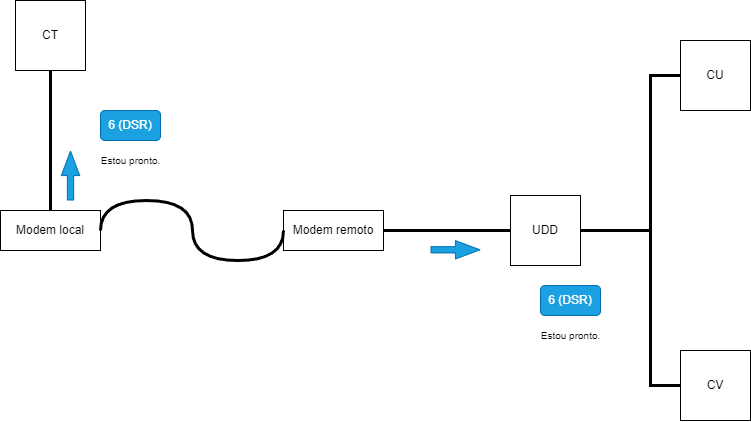

The diagram above was exported from draw.io. Its source (the exported page's mxGraphModel, read from the mxfile embedded in the PNG):
<mxGraphModel dx="989" dy="523" grid="1" gridSize="10" guides="1" tooltips="1" connect="1" arrows="1" fold="1" page="1" pageScale="1" pageWidth="827" pageHeight="1169" math="0" shadow="0">
  <root>
    <mxCell id="0" />
    <mxCell id="1" parent="0" />
    <mxCell id="9ZpQKL6jDOkS_JpiqGDQ-19" value="CT" style="whiteSpace=wrap;html=1;aspect=fixed;" vertex="1" parent="1">
      <mxGeometry x="35" y="110" width="70" height="70" as="geometry" />
    </mxCell>
    <mxCell id="9ZpQKL6jDOkS_JpiqGDQ-20" value="UDD" style="whiteSpace=wrap;html=1;aspect=fixed;" vertex="1" parent="1">
      <mxGeometry x="530" y="305" width="70" height="70" as="geometry" />
    </mxCell>
    <mxCell id="9ZpQKL6jDOkS_JpiqGDQ-21" value="CU" style="whiteSpace=wrap;html=1;aspect=fixed;" vertex="1" parent="1">
      <mxGeometry x="700" y="150" width="70" height="70" as="geometry" />
    </mxCell>
    <mxCell id="9ZpQKL6jDOkS_JpiqGDQ-22" value="CV" style="whiteSpace=wrap;html=1;aspect=fixed;" vertex="1" parent="1">
      <mxGeometry x="700" y="460" width="70" height="70" as="geometry" />
    </mxCell>
    <mxCell id="9ZpQKL6jDOkS_JpiqGDQ-23" value="" style="endArrow=none;html=1;rounded=0;exitX=0.5;exitY=1;exitDx=0;exitDy=0;entryX=0.5;entryY=0;entryDx=0;entryDy=0;strokeWidth=3;" edge="1" parent="1" source="9ZpQKL6jDOkS_JpiqGDQ-19" target="9ZpQKL6jDOkS_JpiqGDQ-27">
      <mxGeometry width="50" height="50" relative="1" as="geometry">
        <mxPoint x="370" y="390" as="sourcePoint" />
        <mxPoint x="160" y="335" as="targetPoint" />
      </mxGeometry>
    </mxCell>
    <mxCell id="9ZpQKL6jDOkS_JpiqGDQ-24" value="" style="endArrow=none;html=1;rounded=0;exitX=0;exitY=0.5;exitDx=0;exitDy=0;entryX=1;entryY=0.5;entryDx=0;entryDy=0;strokeWidth=3;" edge="1" parent="1" source="9ZpQKL6jDOkS_JpiqGDQ-20" target="9ZpQKL6jDOkS_JpiqGDQ-28">
      <mxGeometry width="50" height="50" relative="1" as="geometry">
        <mxPoint x="374" y="350" as="sourcePoint" />
        <mxPoint x="400" y="335" as="targetPoint" />
      </mxGeometry>
    </mxCell>
    <mxCell id="9ZpQKL6jDOkS_JpiqGDQ-25" value="" style="endArrow=none;html=1;rounded=0;exitX=0;exitY=0.5;exitDx=0;exitDy=0;entryX=1;entryY=0.5;entryDx=0;entryDy=0;strokeWidth=3;" edge="1" parent="1" source="9ZpQKL6jDOkS_JpiqGDQ-21" target="9ZpQKL6jDOkS_JpiqGDQ-20">
      <mxGeometry width="50" height="50" relative="1" as="geometry">
        <mxPoint x="540" y="350" as="sourcePoint" />
        <mxPoint x="454" y="350" as="targetPoint" />
        <Array as="points">
          <mxPoint x="670" y="185" />
          <mxPoint x="670" y="340" />
        </Array>
      </mxGeometry>
    </mxCell>
    <mxCell id="9ZpQKL6jDOkS_JpiqGDQ-26" value="" style="endArrow=none;html=1;rounded=0;exitX=0;exitY=0.5;exitDx=0;exitDy=0;entryX=1;entryY=0.5;entryDx=0;entryDy=0;strokeWidth=3;" edge="1" parent="1" source="9ZpQKL6jDOkS_JpiqGDQ-22" target="9ZpQKL6jDOkS_JpiqGDQ-20">
      <mxGeometry width="50" height="50" relative="1" as="geometry">
        <mxPoint x="550" y="360" as="sourcePoint" />
        <mxPoint x="464" y="360" as="targetPoint" />
        <Array as="points">
          <mxPoint x="670" y="495" />
          <mxPoint x="670" y="340" />
        </Array>
      </mxGeometry>
    </mxCell>
    <mxCell id="9ZpQKL6jDOkS_JpiqGDQ-27" value="Modem local&lt;br&gt;" style="rounded=0;whiteSpace=wrap;html=1;" vertex="1" parent="1">
      <mxGeometry x="20" y="320" width="100" height="40" as="geometry" />
    </mxCell>
    <mxCell id="9ZpQKL6jDOkS_JpiqGDQ-28" value="Modem remoto&lt;br&gt;" style="rounded=0;whiteSpace=wrap;html=1;" vertex="1" parent="1">
      <mxGeometry x="303" y="320" width="100" height="40" as="geometry" />
    </mxCell>
    <mxCell id="9ZpQKL6jDOkS_JpiqGDQ-29" value="" style="shape=flexArrow;endArrow=classic;html=1;rounded=0;width=6.290322580645161;endSize=7.8596774193548375;endWidth=11.082206035379812;fillColor=#1ba1e2;strokeColor=#006EAF;" edge="1" parent="1">
      <mxGeometry width="50" height="50" relative="1" as="geometry">
        <mxPoint x="90" y="310" as="sourcePoint" />
        <mxPoint x="90" y="260" as="targetPoint" />
      </mxGeometry>
    </mxCell>
    <mxCell id="9ZpQKL6jDOkS_JpiqGDQ-30" value="6 (DSR)" style="rounded=1;whiteSpace=wrap;html=1;fillColor=#1ba1e2;fontColor=#ffffff;strokeColor=#006EAF;" vertex="1" parent="1">
      <mxGeometry x="120" y="220" width="60" height="30" as="geometry" />
    </mxCell>
    <mxCell id="9ZpQKL6jDOkS_JpiqGDQ-31" value="&lt;font style=&quot;font-size: 10px;&quot;&gt;Estou pronto.&lt;br&gt;&lt;/font&gt;" style="text;html=1;align=center;verticalAlign=middle;resizable=0;points=[];autosize=1;strokeColor=none;fillColor=none;" vertex="1" parent="1">
      <mxGeometry x="110" y="255" width="80" height="30" as="geometry" />
    </mxCell>
    <mxCell id="9ZpQKL6jDOkS_JpiqGDQ-32" value="6 (DSR)" style="rounded=1;whiteSpace=wrap;html=1;fillColor=#1ba1e2;fontColor=#ffffff;strokeColor=#006EAF;" vertex="1" parent="1">
      <mxGeometry x="560" y="395" width="60" height="30" as="geometry" />
    </mxCell>
    <mxCell id="9ZpQKL6jDOkS_JpiqGDQ-33" value="&lt;font style=&quot;font-size: 10px;&quot;&gt;Estou pronto.&lt;br&gt;&lt;/font&gt;" style="text;html=1;align=center;verticalAlign=middle;resizable=0;points=[];autosize=1;strokeColor=none;fillColor=none;" vertex="1" parent="1">
      <mxGeometry x="550" y="430" width="80" height="30" as="geometry" />
    </mxCell>
    <mxCell id="9ZpQKL6jDOkS_JpiqGDQ-34" value="" style="endArrow=none;html=1;rounded=0;exitX=0;exitY=0.5;exitDx=0;exitDy=0;entryX=1;entryY=0.5;entryDx=0;entryDy=0;strokeWidth=3;edgeStyle=orthogonalEdgeStyle;curved=1;" edge="1" parent="1" source="9ZpQKL6jDOkS_JpiqGDQ-28" target="9ZpQKL6jDOkS_JpiqGDQ-27">
      <mxGeometry width="50" height="50" relative="1" as="geometry">
        <mxPoint x="80" y="190" as="sourcePoint" />
        <mxPoint x="80" y="330" as="targetPoint" />
        <Array as="points">
          <mxPoint x="303" y="370" />
          <mxPoint x="212" y="370" />
          <mxPoint x="212" y="310" />
          <mxPoint x="120" y="310" />
        </Array>
      </mxGeometry>
    </mxCell>
    <mxCell id="9ZpQKL6jDOkS_JpiqGDQ-35" value="" style="shape=flexArrow;endArrow=classic;html=1;rounded=0;width=6.290322580645161;endSize=7.8596774193548375;endWidth=11.082206035379812;fillColor=#1ba1e2;strokeColor=#006EAF;" edge="1" parent="1">
      <mxGeometry width="50" height="50" relative="1" as="geometry">
        <mxPoint x="450" y="359.31000000000006" as="sourcePoint" />
        <mxPoint x="500" y="359.31000000000006" as="targetPoint" />
      </mxGeometry>
    </mxCell>
  </root>
</mxGraphModel>